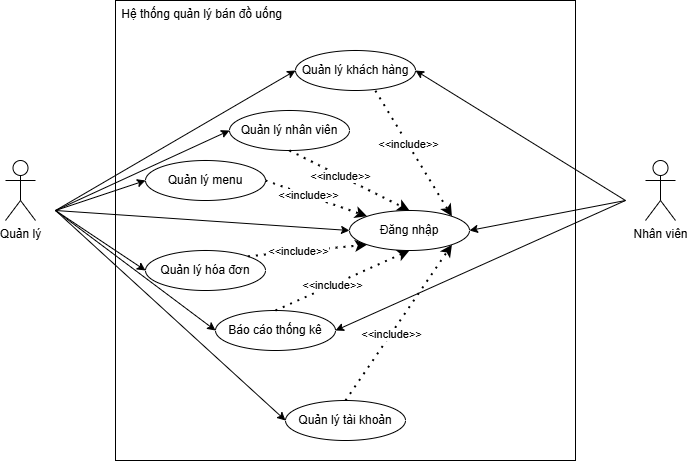

The diagram above was exported from draw.io. Its source (the exported page's mxGraphModel, read from the mxfile embedded in the PNG):
<mxGraphModel dx="1282" dy="531" grid="1" gridSize="10" guides="1" tooltips="1" connect="1" arrows="1" fold="1" page="1" pageScale="1" pageWidth="827" pageHeight="1169" math="0" shadow="0">
  <root>
    <mxCell id="0" />
    <mxCell id="1" parent="0" />
    <mxCell id="pODc2CoGFvZlBg4IVN8y-1" value="Quản lý" style="shape=umlActor;verticalLabelPosition=bottom;verticalAlign=top;html=1;" vertex="1" parent="1">
      <mxGeometry x="70" y="190" width="30" height="60" as="geometry" />
    </mxCell>
    <mxCell id="pODc2CoGFvZlBg4IVN8y-2" value="Nhân viên" style="shape=umlActor;verticalLabelPosition=bottom;verticalAlign=top;html=1;" vertex="1" parent="1">
      <mxGeometry x="710" y="190" width="30" height="60" as="geometry" />
    </mxCell>
    <mxCell id="pODc2CoGFvZlBg4IVN8y-3" value="Hệ thống quản lý bán đồ uống&amp;nbsp; &amp;nbsp; &amp;nbsp; &amp;nbsp; &amp;nbsp; &amp;nbsp; &amp;nbsp; &amp;nbsp; &amp;nbsp; &amp;nbsp; &amp;nbsp; &amp;nbsp; &amp;nbsp; &amp;nbsp; &amp;nbsp; &amp;nbsp; &amp;nbsp; &amp;nbsp; &amp;nbsp; &amp;nbsp; &amp;nbsp; &amp;nbsp; &amp;nbsp; &amp;nbsp; &amp;nbsp; &amp;nbsp; &amp;nbsp; &amp;nbsp; &amp;nbsp; &amp;nbsp; &amp;nbsp; &amp;nbsp; &amp;nbsp; &amp;nbsp; &amp;nbsp; &amp;nbsp; &amp;nbsp; &amp;nbsp; &amp;nbsp; &amp;nbsp; &amp;nbsp; &amp;nbsp; &amp;nbsp;&amp;nbsp;&lt;div&gt;&lt;br&gt;&lt;/div&gt;&lt;div&gt;&lt;br&gt;&lt;/div&gt;&lt;div&gt;&lt;br&gt;&lt;/div&gt;&lt;div&gt;&lt;br&gt;&lt;/div&gt;&lt;div&gt;&lt;br&gt;&lt;/div&gt;&lt;div&gt;&lt;br&gt;&lt;/div&gt;&lt;div&gt;&lt;br&gt;&lt;/div&gt;&lt;div&gt;&lt;br&gt;&lt;/div&gt;&lt;div&gt;&lt;br&gt;&lt;/div&gt;&lt;div&gt;&lt;br&gt;&lt;/div&gt;&lt;div&gt;&lt;br&gt;&lt;/div&gt;&lt;div&gt;&lt;br&gt;&lt;/div&gt;&lt;div&gt;&lt;br&gt;&lt;/div&gt;&lt;div&gt;&lt;br&gt;&lt;/div&gt;&lt;div&gt;&lt;br&gt;&lt;/div&gt;&lt;div&gt;&lt;br&gt;&lt;/div&gt;&lt;div&gt;&lt;br&gt;&lt;/div&gt;&lt;div&gt;&lt;br&gt;&lt;/div&gt;&lt;div&gt;&lt;br&gt;&lt;/div&gt;&lt;div&gt;&lt;br&gt;&lt;/div&gt;&lt;div&gt;&lt;br&gt;&lt;/div&gt;&lt;div&gt;&lt;br&gt;&lt;/div&gt;&lt;div&gt;&lt;br&gt;&lt;/div&gt;&lt;div&gt;&lt;br&gt;&lt;/div&gt;&lt;div&gt;&lt;br&gt;&lt;/div&gt;&lt;div&gt;&lt;br&gt;&lt;/div&gt;&lt;div&gt;&lt;br&gt;&lt;/div&gt;&lt;div&gt;&lt;br&gt;&lt;/div&gt;&lt;div&gt;&lt;br&gt;&lt;/div&gt;&lt;div&gt;&lt;br&gt;&lt;/div&gt;" style="whiteSpace=wrap;html=1;aspect=fixed;" vertex="1" parent="1">
      <mxGeometry x="180" y="30" width="460" height="460" as="geometry" />
    </mxCell>
    <mxCell id="pODc2CoGFvZlBg4IVN8y-5" value="Đăng nhập" style="ellipse;whiteSpace=wrap;html=1;" vertex="1" parent="1">
      <mxGeometry x="414" y="240" width="120" height="40" as="geometry" />
    </mxCell>
    <mxCell id="pODc2CoGFvZlBg4IVN8y-6" value="Quản lý nhân viên" style="ellipse;whiteSpace=wrap;html=1;" vertex="1" parent="1">
      <mxGeometry x="294" y="140" width="120" height="40" as="geometry" />
    </mxCell>
    <mxCell id="pODc2CoGFvZlBg4IVN8y-7" value="Quản lý tài khoản" style="ellipse;whiteSpace=wrap;html=1;" vertex="1" parent="1">
      <mxGeometry x="350" y="430" width="120" height="40" as="geometry" />
    </mxCell>
    <mxCell id="pODc2CoGFvZlBg4IVN8y-8" value="Báo cáo thống kê" style="ellipse;whiteSpace=wrap;html=1;" vertex="1" parent="1">
      <mxGeometry x="280" y="340" width="120" height="40" as="geometry" />
    </mxCell>
    <mxCell id="pODc2CoGFvZlBg4IVN8y-9" value="Quản lý menu" style="ellipse;whiteSpace=wrap;html=1;" vertex="1" parent="1">
      <mxGeometry x="210" y="190" width="120" height="40" as="geometry" />
    </mxCell>
    <mxCell id="pODc2CoGFvZlBg4IVN8y-10" value="Quản lý hóa đơn" style="ellipse;whiteSpace=wrap;html=1;" vertex="1" parent="1">
      <mxGeometry x="210" y="280" width="120" height="40" as="geometry" />
    </mxCell>
    <mxCell id="pODc2CoGFvZlBg4IVN8y-11" value="Quản lý khách hàng" style="ellipse;whiteSpace=wrap;html=1;" vertex="1" parent="1">
      <mxGeometry x="360" y="80" width="120" height="40" as="geometry" />
    </mxCell>
    <mxCell id="pODc2CoGFvZlBg4IVN8y-12" style="edgeStyle=orthogonalEdgeStyle;rounded=0;orthogonalLoop=1;jettySize=auto;html=1;exitX=0.5;exitY=1;exitDx=0;exitDy=0;" edge="1" parent="1" source="pODc2CoGFvZlBg4IVN8y-10" target="pODc2CoGFvZlBg4IVN8y-10">
      <mxGeometry relative="1" as="geometry" />
    </mxCell>
    <mxCell id="pODc2CoGFvZlBg4IVN8y-13" value="" style="endArrow=classic;html=1;rounded=0;entryX=0;entryY=0.5;entryDx=0;entryDy=0;" edge="1" parent="1" target="pODc2CoGFvZlBg4IVN8y-11">
      <mxGeometry width="50" height="50" relative="1" as="geometry">
        <mxPoint x="120" y="240" as="sourcePoint" />
        <mxPoint x="440" y="280" as="targetPoint" />
      </mxGeometry>
    </mxCell>
    <mxCell id="pODc2CoGFvZlBg4IVN8y-14" value="" style="endArrow=classic;html=1;rounded=0;entryX=1;entryY=0.5;entryDx=0;entryDy=0;" edge="1" parent="1" target="pODc2CoGFvZlBg4IVN8y-11">
      <mxGeometry width="50" height="50" relative="1" as="geometry">
        <mxPoint x="690" y="230" as="sourcePoint" />
        <mxPoint x="440" y="280" as="targetPoint" />
      </mxGeometry>
    </mxCell>
    <mxCell id="pODc2CoGFvZlBg4IVN8y-15" value="" style="endArrow=classic;html=1;rounded=0;entryX=0;entryY=0.5;entryDx=0;entryDy=0;" edge="1" parent="1" target="pODc2CoGFvZlBg4IVN8y-6">
      <mxGeometry width="50" height="50" relative="1" as="geometry">
        <mxPoint x="120" y="240" as="sourcePoint" />
        <mxPoint x="440" y="280" as="targetPoint" />
      </mxGeometry>
    </mxCell>
    <mxCell id="pODc2CoGFvZlBg4IVN8y-16" value="" style="endArrow=classic;html=1;rounded=0;entryX=0;entryY=0.5;entryDx=0;entryDy=0;" edge="1" parent="1" target="pODc2CoGFvZlBg4IVN8y-9">
      <mxGeometry width="50" height="50" relative="1" as="geometry">
        <mxPoint x="120" y="240" as="sourcePoint" />
        <mxPoint x="440" y="280" as="targetPoint" />
      </mxGeometry>
    </mxCell>
    <mxCell id="pODc2CoGFvZlBg4IVN8y-17" value="" style="endArrow=classic;html=1;rounded=0;entryX=0;entryY=0.5;entryDx=0;entryDy=0;" edge="1" parent="1" target="pODc2CoGFvZlBg4IVN8y-10">
      <mxGeometry width="50" height="50" relative="1" as="geometry">
        <mxPoint x="120" y="240" as="sourcePoint" />
        <mxPoint x="440" y="280" as="targetPoint" />
      </mxGeometry>
    </mxCell>
    <mxCell id="pODc2CoGFvZlBg4IVN8y-18" value="" style="endArrow=classic;html=1;rounded=0;entryX=0;entryY=0.5;entryDx=0;entryDy=0;" edge="1" parent="1" target="pODc2CoGFvZlBg4IVN8y-8">
      <mxGeometry width="50" height="50" relative="1" as="geometry">
        <mxPoint x="120" y="240" as="sourcePoint" />
        <mxPoint x="440" y="280" as="targetPoint" />
      </mxGeometry>
    </mxCell>
    <mxCell id="pODc2CoGFvZlBg4IVN8y-19" value="" style="endArrow=classic;html=1;rounded=0;entryX=0;entryY=0.5;entryDx=0;entryDy=0;" edge="1" parent="1" target="pODc2CoGFvZlBg4IVN8y-7">
      <mxGeometry width="50" height="50" relative="1" as="geometry">
        <mxPoint x="120" y="240" as="sourcePoint" />
        <mxPoint x="440" y="280" as="targetPoint" />
      </mxGeometry>
    </mxCell>
    <mxCell id="pODc2CoGFvZlBg4IVN8y-20" value="" style="endArrow=classic;html=1;rounded=0;entryX=1;entryY=0.5;entryDx=0;entryDy=0;" edge="1" parent="1" target="pODc2CoGFvZlBg4IVN8y-8">
      <mxGeometry width="50" height="50" relative="1" as="geometry">
        <mxPoint x="690" y="230" as="sourcePoint" />
        <mxPoint x="523.6666666666667" y="410" as="targetPoint" />
      </mxGeometry>
    </mxCell>
    <mxCell id="pODc2CoGFvZlBg4IVN8y-21" value="" style="endArrow=classic;html=1;rounded=0;entryX=0;entryY=0.5;entryDx=0;entryDy=0;" edge="1" parent="1" target="pODc2CoGFvZlBg4IVN8y-5">
      <mxGeometry width="50" height="50" relative="1" as="geometry">
        <mxPoint x="120" y="240" as="sourcePoint" />
        <mxPoint x="440" y="280" as="targetPoint" />
      </mxGeometry>
    </mxCell>
    <mxCell id="pODc2CoGFvZlBg4IVN8y-23" value="" style="endArrow=classic;html=1;rounded=0;entryX=1;entryY=0.5;entryDx=0;entryDy=0;" edge="1" parent="1" target="pODc2CoGFvZlBg4IVN8y-5">
      <mxGeometry width="50" height="50" relative="1" as="geometry">
        <mxPoint x="690" y="230" as="sourcePoint" />
        <mxPoint x="440" y="280" as="targetPoint" />
      </mxGeometry>
    </mxCell>
    <mxCell id="pODc2CoGFvZlBg4IVN8y-24" value="" style="endArrow=classic;dashed=1;html=1;dashPattern=1 3;strokeWidth=2;rounded=0;exitX=0.565;exitY=0.196;exitDx=0;exitDy=0;exitPerimeter=0;entryX=1;entryY=0;entryDx=0;entryDy=0;" edge="1" parent="1" source="pODc2CoGFvZlBg4IVN8y-3" target="pODc2CoGFvZlBg4IVN8y-5">
      <mxGeometry width="50" height="50" relative="1" as="geometry">
        <mxPoint x="570" y="163.0769230769231" as="sourcePoint" />
        <mxPoint x="470" y="240" as="targetPoint" />
      </mxGeometry>
    </mxCell>
    <mxCell id="pODc2CoGFvZlBg4IVN8y-27" value="&amp;lt;&amp;lt;include&amp;gt;&amp;gt;" style="edgeLabel;html=1;align=center;verticalAlign=middle;resizable=0;points=[];" vertex="1" connectable="0" parent="pODc2CoGFvZlBg4IVN8y-24">
      <mxGeometry x="-0.1566" relative="1" as="geometry">
        <mxPoint as="offset" />
      </mxGeometry>
    </mxCell>
    <mxCell id="pODc2CoGFvZlBg4IVN8y-28" value="" style="endArrow=classic;dashed=1;html=1;dashPattern=1 3;strokeWidth=2;rounded=0;exitX=0.5;exitY=0;exitDx=0;exitDy=0;entryX=1;entryY=1;entryDx=0;entryDy=0;" edge="1" parent="1" source="pODc2CoGFvZlBg4IVN8y-7" target="pODc2CoGFvZlBg4IVN8y-5">
      <mxGeometry width="50" height="50" relative="1" as="geometry">
        <mxPoint x="540" y="304" as="sourcePoint" />
        <mxPoint x="562" y="430" as="targetPoint" />
      </mxGeometry>
    </mxCell>
    <mxCell id="pODc2CoGFvZlBg4IVN8y-29" value="&amp;lt;&amp;lt;include&amp;gt;&amp;gt;" style="edgeLabel;html=1;align=center;verticalAlign=middle;resizable=0;points=[];" vertex="1" connectable="0" parent="pODc2CoGFvZlBg4IVN8y-28">
      <mxGeometry x="-0.1566" relative="1" as="geometry">
        <mxPoint as="offset" />
      </mxGeometry>
    </mxCell>
    <mxCell id="pODc2CoGFvZlBg4IVN8y-30" value="" style="endArrow=classic;dashed=1;html=1;dashPattern=1 3;strokeWidth=2;rounded=0;exitX=0.5;exitY=1;exitDx=0;exitDy=0;entryX=0.5;entryY=0;entryDx=0;entryDy=0;" edge="1" parent="1" source="pODc2CoGFvZlBg4IVN8y-6" target="pODc2CoGFvZlBg4IVN8y-5">
      <mxGeometry width="50" height="50" relative="1" as="geometry">
        <mxPoint x="460" y="140" as="sourcePoint" />
        <mxPoint x="482" y="266" as="targetPoint" />
      </mxGeometry>
    </mxCell>
    <mxCell id="pODc2CoGFvZlBg4IVN8y-31" value="&amp;lt;&amp;lt;include&amp;gt;&amp;gt;" style="edgeLabel;html=1;align=center;verticalAlign=middle;resizable=0;points=[];" vertex="1" connectable="0" parent="pODc2CoGFvZlBg4IVN8y-30">
      <mxGeometry x="-0.1566" relative="1" as="geometry">
        <mxPoint as="offset" />
      </mxGeometry>
    </mxCell>
    <mxCell id="pODc2CoGFvZlBg4IVN8y-32" value="" style="endArrow=classic;dashed=1;html=1;dashPattern=1 3;strokeWidth=2;rounded=0;exitX=1;exitY=0.5;exitDx=0;exitDy=0;entryX=0;entryY=0;entryDx=0;entryDy=0;" edge="1" parent="1" source="pODc2CoGFvZlBg4IVN8y-9" target="pODc2CoGFvZlBg4IVN8y-5">
      <mxGeometry width="50" height="50" relative="1" as="geometry">
        <mxPoint x="470" y="150" as="sourcePoint" />
        <mxPoint x="380" y="240" as="targetPoint" />
      </mxGeometry>
    </mxCell>
    <mxCell id="pODc2CoGFvZlBg4IVN8y-33" value="&amp;lt;&amp;lt;include&amp;gt;&amp;gt;" style="edgeLabel;html=1;align=center;verticalAlign=middle;resizable=0;points=[];" vertex="1" connectable="0" parent="pODc2CoGFvZlBg4IVN8y-32">
      <mxGeometry x="-0.1566" relative="1" as="geometry">
        <mxPoint as="offset" />
      </mxGeometry>
    </mxCell>
    <mxCell id="pODc2CoGFvZlBg4IVN8y-34" value="" style="endArrow=classic;dashed=1;html=1;dashPattern=1 3;strokeWidth=2;rounded=0;exitX=0.5;exitY=0;exitDx=0;exitDy=0;entryX=0.5;entryY=1;entryDx=0;entryDy=0;" edge="1" parent="1" source="pODc2CoGFvZlBg4IVN8y-8" target="pODc2CoGFvZlBg4IVN8y-5">
      <mxGeometry width="50" height="50" relative="1" as="geometry">
        <mxPoint x="420" y="440" as="sourcePoint" />
        <mxPoint x="526" y="284" as="targetPoint" />
      </mxGeometry>
    </mxCell>
    <mxCell id="pODc2CoGFvZlBg4IVN8y-35" value="&amp;lt;&amp;lt;include&amp;gt;&amp;gt;" style="edgeLabel;html=1;align=center;verticalAlign=middle;resizable=0;points=[];" vertex="1" connectable="0" parent="pODc2CoGFvZlBg4IVN8y-34">
      <mxGeometry x="-0.1566" relative="1" as="geometry">
        <mxPoint as="offset" />
      </mxGeometry>
    </mxCell>
    <mxCell id="pODc2CoGFvZlBg4IVN8y-36" value="" style="endArrow=classic;dashed=1;html=1;dashPattern=1 3;strokeWidth=2;rounded=0;exitX=1;exitY=0;exitDx=0;exitDy=0;entryX=0;entryY=1;entryDx=0;entryDy=0;" edge="1" parent="1" source="pODc2CoGFvZlBg4IVN8y-10" target="pODc2CoGFvZlBg4IVN8y-5">
      <mxGeometry width="50" height="50" relative="1" as="geometry">
        <mxPoint x="430" y="450" as="sourcePoint" />
        <mxPoint x="536" y="294" as="targetPoint" />
      </mxGeometry>
    </mxCell>
    <mxCell id="pODc2CoGFvZlBg4IVN8y-37" value="&amp;lt;&amp;lt;include&amp;gt;&amp;gt;" style="edgeLabel;html=1;align=center;verticalAlign=middle;resizable=0;points=[];" vertex="1" connectable="0" parent="pODc2CoGFvZlBg4IVN8y-36">
      <mxGeometry x="-0.1566" relative="1" as="geometry">
        <mxPoint as="offset" />
      </mxGeometry>
    </mxCell>
  </root>
</mxGraphModel>